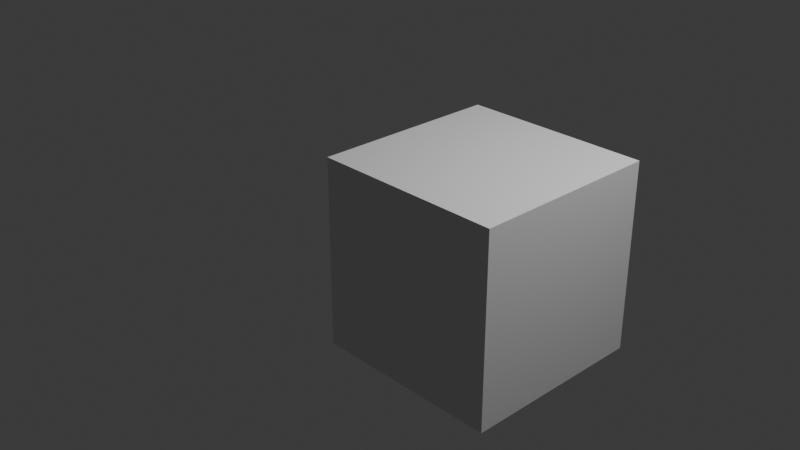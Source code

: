 # Source: Spawn.blend  (saved by Blender 5.1.30; exported with 4.5.12 LTS)
import bpy
from mathutils import Matrix  # noqa: F401  (used for matrix-valued properties, if any)

bpy.ops.wm.read_factory_settings(use_empty=True)
scene = bpy.context.scene
scene.name = 'Scene'

# ---- collections
col_collection = bpy.data.collections.new('Collection'); scene.collection.children.link(col_collection)

# ---- materials (node trees are filled in below, after node groups)
mat_black = bpy.data.materials.new('Black')
mat_material = bpy.data.materials.new('Material')
mat_black_001 = bpy.data.materials.new('Black.001')
mat_white = bpy.data.materials.new('White')
mat_red = bpy.data.materials.new('Red')
mat_green = bpy.data.materials.new('Green')
mat_blue = bpy.data.materials.new('Blue')
mat_grey = bpy.data.materials.new('Grey')
mat_black_002 = bpy.data.materials.new('Black.002')
mat_black_003 = bpy.data.materials.new('Black.003')

# ---- material node trees
mat_black.use_nodes = True; mat_black.node_tree.nodes.clear()
_N = mat_black.node_tree.nodes; _L = mat_black.node_tree.links
mat_material.use_nodes = True; mat_material.node_tree.nodes.clear()
_N = mat_material.node_tree.nodes; _L = mat_material.node_tree.links
n0 = _N.new('ShaderNodeBsdfPrincipled'); n0.name = 'Principled BSDF'; n0.location = (-200, 100)
n1 = _N.new('ShaderNodeOutputMaterial'); n1.name = 'Material Output'; n1.location = (200, 100)
_L.new(n0.outputs[0], n1.inputs[0])
n1.is_active_output = True
mat_black_001.use_nodes = True; mat_black_001.node_tree.nodes.clear()
_N = mat_black_001.node_tree.nodes; _L = mat_black_001.node_tree.links
mat_white.use_nodes = True; mat_white.node_tree.nodes.clear()
_N = mat_white.node_tree.nodes; _L = mat_white.node_tree.links
mat_red.use_nodes = True; mat_red.node_tree.nodes.clear()
_N = mat_red.node_tree.nodes; _L = mat_red.node_tree.links
mat_green.use_nodes = True; mat_green.node_tree.nodes.clear()
_N = mat_green.node_tree.nodes; _L = mat_green.node_tree.links
mat_blue.use_nodes = True; mat_blue.node_tree.nodes.clear()
_N = mat_blue.node_tree.nodes; _L = mat_blue.node_tree.links
mat_grey.use_nodes = True; mat_grey.node_tree.nodes.clear()
_N = mat_grey.node_tree.nodes; _L = mat_grey.node_tree.links
mat_black_002.use_nodes = True; mat_black_002.node_tree.nodes.clear()
_N = mat_black_002.node_tree.nodes; _L = mat_black_002.node_tree.links
mat_black_003.use_nodes = True; mat_black_003.node_tree.nodes.clear()
_N = mat_black_003.node_tree.nodes; _L = mat_black_003.node_tree.links

# ---- world
world_world = bpy.data.worlds.new('World'); scene.world = world_world
world_world.use_nodes = True; world_world.node_tree.nodes.clear()
_N = world_world.node_tree.nodes; _L = world_world.node_tree.links
n0 = _N.new('ShaderNodeOutputWorld'); n0.name = 'World Output'; n0.location = (200, 100)
n1 = _N.new('ShaderNodeBackground'); n1.name = 'Background'; n1.location = (-200, 100)
n1.inputs[0].default_value = (0.05088, 0.05088, 0.05088, 1.0)
_L.new(n1.outputs[0], n0.inputs[0])
n0.is_active_output = True
world_world.color = (0.05088, 0.05088, 0.05088)
world_world.sun_shadow_jitter_overblur = 0.0

# ---- cameras
cam_camera = bpy.data.cameras.new('Camera')
cam_camera.clip_end = 100.0
cam_camera.ortho_scale = 7.314

# ---- lights
light_light = bpy.data.lights.new('Light', 'POINT')
light_light.energy = 1000.0
light_light.shadow_soft_size = 0.1

# ---- meshes
me_cube = bpy.data.meshes.new('Cube')
me_cube.from_pydata([(-1.0, -1.0, -1.0), (-1.0, -1.0, 1.0), (-1.0, 1.0, -1.0), (-1.0, 1.0, 1.0), (1.0, -1.0, -1.0), (1.0, -1.0, 1.0), (1.0, 1.0, -1.0), (1.0, 1.0, 1.0)], [], [(0, 1, 3, 2), (2, 3, 7, 6), (6, 7, 5, 4), (4, 5, 1, 0), (2, 6, 4, 0), (7, 3, 1, 5)])
_uv = me_cube.uv_layers.new(name='UVMap')
_uv.uv.foreach_set('vector', [0.375, 0.0, 0.625, 0.0, 0.625, 0.25, 0.375, 0.25, 0.375, 0.25, 0.625, 0.25, 0.625, 0.5, 0.375, 0.5, 0.375, 0.5, 0.625, 0.5, 0.625, 0.75, 0.375, 0.75, 0.375, 0.75, 0.625, 0.75, 0.625, 1.0, 0.375, 1.0, 0.125, 0.5, 0.375, 0.5, 0.375, 0.75, 0.125, 0.75, 0.625, 0.5, 0.875, 0.5, 0.875, 0.75, 0.625, 0.75])
me_cube.update()
me_cube_001 = bpy.data.meshes.new('Cube.001')
me_cube_001.from_pydata([(-1.0, -1.0, -1.0), (-1.0, -1.0, 1.0), (-1.0, 1.0, -1.0), (-1.0, 1.0, 1.0), (1.0, -1.0, -1.0), (1.0, -1.0, 1.0), (1.0, 1.0, -1.0), (1.0, 1.0, 1.0)], [], [(0, 1, 3, 2), (2, 3, 7, 6), (6, 7, 5, 4), (4, 5, 1, 0), (2, 6, 4, 0), (7, 3, 1, 5)])
_uv = me_cube_001.uv_layers.new(name='UVMap')
_uv.uv.foreach_set('vector', [0.375, 0.0, 0.625, 0.0, 0.625, 0.25, 0.375, 0.25, 0.375, 0.25, 0.625, 0.25, 0.625, 0.5, 0.375, 0.5, 0.375, 0.5, 0.625, 0.5, 0.625, 0.75, 0.375, 0.75, 0.375, 0.75, 0.625, 0.75, 0.625, 1.0, 0.375, 1.0, 0.125, 0.5, 0.375, 0.5, 0.375, 0.75, 0.125, 0.75, 0.625, 0.5, 0.875, 0.5, 0.875, 0.75, 0.625, 0.75])
me_cube_001.materials.append(mat_material)
me_cube_001.update()
me_cube_004 = bpy.data.meshes.new('Cube.004')
me_cube_004.from_pydata([(-1.0, -1.0, -1.0), (-1.0, -1.0, 1.0), (-1.0, 1.0, -1.0), (-1.0, 1.0, 1.0), (1.0, -1.0, -1.0), (1.0, -1.0, 1.0), (1.0, 1.0, -1.0), (1.0, 1.0, 1.0)], [], [(0, 1, 3, 2), (2, 3, 7, 6), (6, 7, 5, 4), (4, 5, 1, 0), (2, 6, 4, 0), (7, 3, 1, 5)])
_uv = me_cube_004.uv_layers.new(name='UVMap')
_uv.uv.foreach_set('vector', [0.375, 0.0, 0.625, 0.0, 0.625, 0.25, 0.375, 0.25, 0.375, 0.25, 0.625, 0.25, 0.625, 0.5, 0.375, 0.5, 0.375, 0.5, 0.625, 0.5, 0.625, 0.75, 0.375, 0.75, 0.375, 0.75, 0.625, 0.75, 0.625, 1.0, 0.375, 1.0, 0.125, 0.5, 0.375, 0.5, 0.375, 0.75, 0.125, 0.75, 0.625, 0.5, 0.875, 0.5, 0.875, 0.75, 0.625, 0.75])
me_cube_004.update()

# ---- objects
ob_light = bpy.data.objects.new('Light', light_light)
ob_camera = bpy.data.objects.new('Camera', cam_camera)
ob_keyframes = bpy.data.objects.new('Keyframes', None)
ob_cube = bpy.data.objects.new('Cube', me_cube)
ob_cube_001 = bpy.data.objects.new('Cube.001', me_cube_001)
ob_plan = bpy.data.objects.new('Plan', None)
ob_redraw = bpy.data.objects.new('Redraw', None)
ob_readme = bpy.data.objects.new('README', None)
ob_cube_002 = bpy.data.objects.new('Cube.002', me_cube_004)

# ---- transforms, parenting, visibility, modifiers, constraints
ob_light.location = (4.076, 1.005, 5.904)
ob_light.rotation_euler = (0.6503, 0.05522, 1.866)
ob_light.lock_rotations_4d = False
ob_light.empty_display_type = 'ARROWS'
ob_light.color = (0.0, 0.0, 0.0, 0.0)
ob_light.lineart.crease_threshold = 0.0
ob_camera.location = (7.359, -6.926, 4.958)
ob_camera.rotation_euler = (1.109, 0.0, 0.8149)
ob_camera.lock_rotations_4d = False
ob_camera.empty_display_type = 'ARROWS'
ob_camera.color = (0.0, 0.0, 0.0, 0.0)
ob_camera.display_type = 'WIRE'
ob_camera.lineart.crease_threshold = 0.0
ob_keyframes.location = (0.0, 0.0, 0.0)
ob_keyframes.empty_image_offset = (0.0, 0.0)
ob_keyframes.use_grease_pencil_lights = True
ob_cube.location = (0.0, 0.05133, 0.0)
ob_cube.scale = (-0.007758, -0.007758, -0.007758)
ob_cube_001.location = (0.0, -0.0006482, -2.638e-05)
ob_cube_001.scale = (0.0, 0.0, 0.0)
ob_plan.location = (-0.000125, -0.004897, 0.001771)
ob_plan.empty_image_offset = (0.0, 0.0)
ob_plan.use_grease_pencil_lights = True
ob_redraw.location = (4.104e-05, 2.159, -1.211e-05)
ob_redraw.empty_image_offset = (0.0, 0.0)
ob_redraw.use_grease_pencil_lights = True
ob_readme.location = (0.0, 0.0, 0.0)
ob_readme.empty_image_offset = (0.0, 0.0)
ob_readme.use_grease_pencil_lights = True
ob_cube_002.location = (1.109, 0.0, 0.0)

# ---- collection membership
col_collection.objects.link(ob_light)
col_collection.objects.link(ob_camera)
col_collection.objects.link(ob_keyframes)
col_collection.objects.link(ob_cube)
col_collection.objects.link(ob_cube_001)
col_collection.objects.link(ob_plan)
col_collection.objects.link(ob_redraw)
col_collection.objects.link(ob_readme)
col_collection.objects.link(ob_cube_002)

# ---- scene / render settings (as saved in the file)
scene.camera = ob_camera
scene.frame_start = 1; scene.frame_end = 24; scene.frame_set(19)
scene.render.engine = 'BLENDER_EEVEE_NEXT'
scene.render.fps = 12
scene.render.bake_bias = 0.0
scene.render.bake_samples = 0
scene.cycles.sampling_pattern = 'TABULATED_SOBOL'
scene.eevee.use_volume_custom_range = False
bpy.context.view_layer.update()
